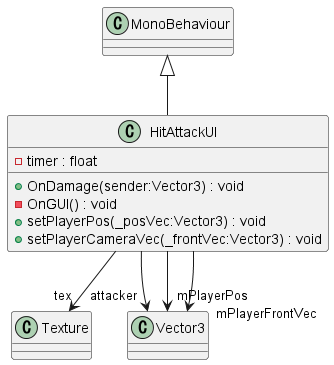

The diagram above was rendered by PlantUML. Its source (embedded in the PNG):
@startuml
class HitAttackUI {
    - timer : float
    + OnDamage(sender:Vector3) : void
    - OnGUI() : void
    + setPlayerPos(_posVec:Vector3) : void
    + setPlayerCameraVec(_frontVec:Vector3) : void
}
MonoBehaviour <|-- HitAttackUI
HitAttackUI --> "tex" Texture
HitAttackUI --> "attacker" Vector3
HitAttackUI --> "mPlayerPos" Vector3
HitAttackUI --> "mPlayerFrontVec" Vector3
@enduml